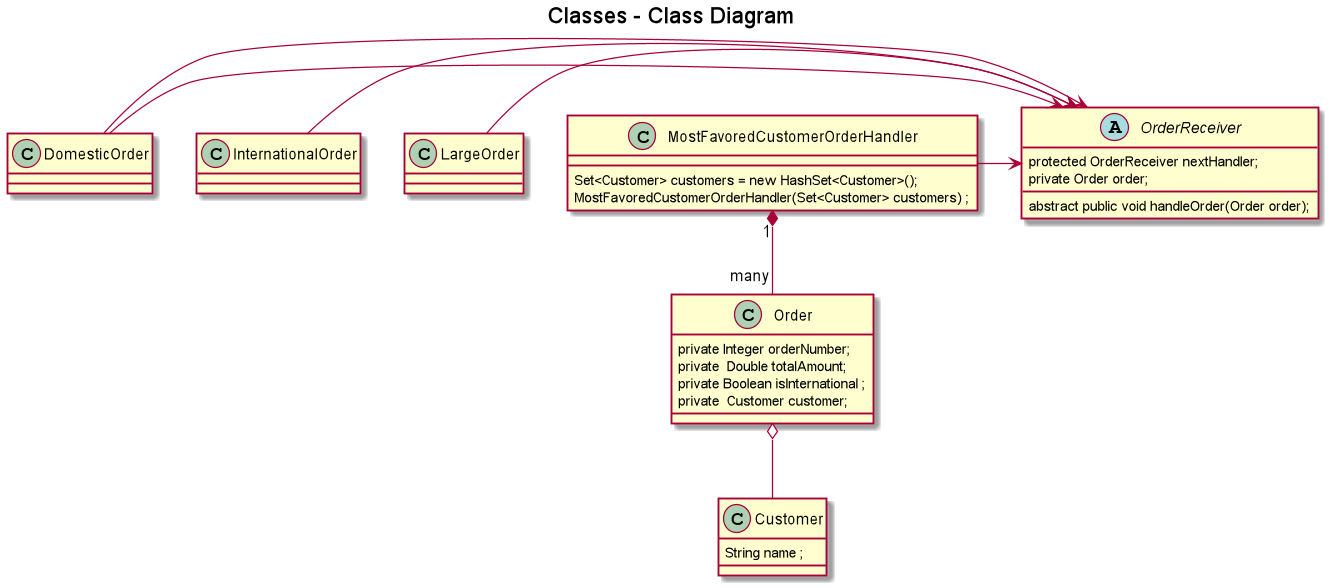

The diagram above was rendered by PlantUML. Its source (embedded in the PNG):
@startuml

title Classes - Class Diagram


class MostFavoredCustomerOrderHandler {
    Set<Customer> customers = new HashSet<Customer>();
     MostFavoredCustomerOrderHandler(Set<Customer> customers) ;
}

abstract class OrderReceiver  {
    protected OrderReceiver nextHandler;
    private Order order;
    abstract public void handleOrder(Order order);
}



class Customer {
     String name ;


}
class Order {
    private Integer orderNumber;
    private  Double totalAmount;
    private Boolean isInternational ;
    private  Customer customer;
}
DomesticOrder -> OrderReceiver
InternationalOrder -> OrderReceiver
LargeOrder -> OrderReceiver
DomesticOrder -> OrderReceiver
MostFavoredCustomerOrderHandler -> OrderReceiver
MostFavoredCustomerOrderHandler "1" *-- "many"   Order
Order o--   Customer
@enduml